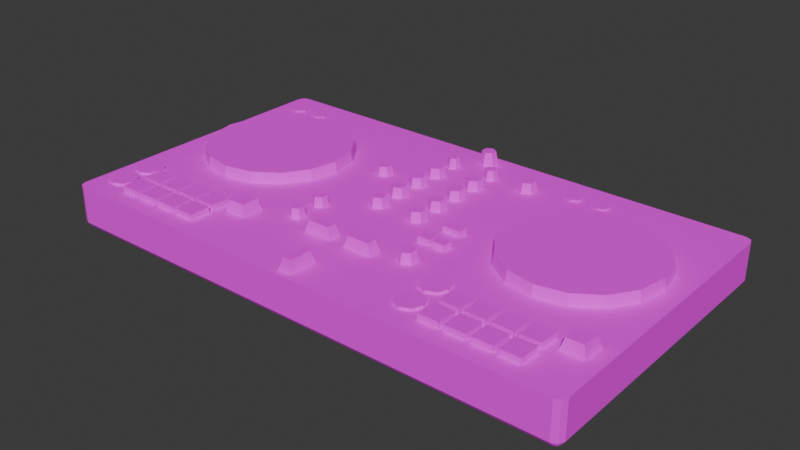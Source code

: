 # Source: FLX4.blend  (saved by Blender 4.5.91; exported with 4.5.12 LTS)
import bpy
from mathutils import Matrix  # noqa: F401  (used for matrix-valued properties, if any)

bpy.ops.wm.read_factory_settings(use_empty=True)
scene = bpy.context.scene
scene.name = 'Scene'

# ---- collections
col_collection = bpy.data.collections.new('Collection'); scene.collection.children.link(col_collection)
col_left = bpy.data.collections.new('Left'); scene.collection.children.link(col_left)
col_right = bpy.data.collections.new('Right'); scene.collection.children.link(col_right)

# ---- images (referenced by path relative to the original .blend; pixels are not part of the script)
import os
ASSET_DIR = os.environ.get("B2B_ASSET_DIR", "")  # directory of the original .blend (textures are referenced by path, not embedded)
HERE = os.path.dirname(os.path.abspath(__file__))  # packed textures are extracted next to this script under _unpacked/

def load_image(name, relpath, width, height, colorspace="sRGB"):
    """Load a texture the original file referenced (path relative to the .blend, or extracted next to this script)."""
    p = next((c for c in (os.path.join(HERE, relpath), os.path.join(ASSET_DIR, relpath)) if relpath and os.path.exists(c)), "")
    if p:
        img = bpy.data.images.load(p, check_existing=True)
        img.name = name
    else:  # same state as the original file: an image datablock whose file is absent (Cycles renders it pink)
        img = bpy.data.images.new(name, width, height)
        img.source = "FILE"
        img.filepath = "//" + (relpath or name)
    img.colorspace_settings.name = colorspace
    return img
img_t_flx4_top_png = load_image('T_FLX4_Top.png', 'Textures/T_FLX4_Top.png', 1024, 1024, 'sRGB')
img_t_flx4_rear_png = load_image('T_FLX4_Rear.png', 'Textures/T_FLX4_Rear.png', 1024, 1024, 'sRGB')
img_t_flx4_front_png = load_image('T_FLX4_Front.png', 'Textures/T_FLX4_Front.png', 1024, 1024, 'sRGB')

# ---- materials (node trees are filled in below, after node groups)
mat_top = bpy.data.materials.new('Top')
mat_rear = bpy.data.materials.new('Rear')
mat_front = bpy.data.materials.new('Front')

# ---- material node trees
mat_top.use_nodes = True; mat_top.node_tree.nodes.clear()
_N = mat_top.node_tree.nodes; _L = mat_top.node_tree.links
n0 = _N.new('ShaderNodeOutputMaterial'); n0.name = 'Material Output'; n0.location = (200, 100)
n1 = _N.new('ShaderNodeBsdfPrincipled'); n1.name = 'Principled BSDF'; n1.location = (-200, 100)
n1.inputs[2].default_value = 0.8
n2 = _N.new('ShaderNodeTexImage'); n2.name = 'Image Texture'; n2.location = (-490, 80)
n2.image = img_t_flx4_top_png
_L.new(n1.outputs[0], n0.inputs[0])
_L.new(n2.outputs[0], n1.inputs[0])
n0.is_active_output = True
mat_rear.use_nodes = True; mat_rear.node_tree.nodes.clear()
_N = mat_rear.node_tree.nodes; _L = mat_rear.node_tree.links
n0 = _N.new('ShaderNodeBsdfPrincipled'); n0.name = 'Principled BSDF'; n0.location = (-200, 100)
n0.inputs[2].default_value = 0.8
n1 = _N.new('ShaderNodeOutputMaterial'); n1.name = 'Material Output'; n1.location = (200, 100)
n2 = _N.new('ShaderNodeTexImage'); n2.name = 'Image Texture'; n2.location = (-490, 80)
n2.image = img_t_flx4_rear_png
_L.new(n0.outputs[0], n1.inputs[0])
_L.new(n2.outputs[0], n0.inputs[0])
n1.is_active_output = True
mat_front.use_nodes = True; mat_front.node_tree.nodes.clear()
_N = mat_front.node_tree.nodes; _L = mat_front.node_tree.links
n0 = _N.new('ShaderNodeBsdfPrincipled'); n0.name = 'Principled BSDF'; n0.location = (-200, 100)
n0.inputs[2].default_value = 0.8
n1 = _N.new('ShaderNodeOutputMaterial'); n1.name = 'Material Output'; n1.location = (200, 100)
n2 = _N.new('ShaderNodeTexImage'); n2.name = 'Image Texture'; n2.location = (-490, 80)
n2.image = img_t_flx4_front_png
_L.new(n0.outputs[0], n1.inputs[0])
_L.new(n2.outputs[0], n0.inputs[0])
n1.is_active_output = True

# ---- world
world_world = bpy.data.worlds.new('World'); scene.world = world_world
world_world.use_nodes = True; world_world.node_tree.nodes.clear()
_N = world_world.node_tree.nodes; _L = world_world.node_tree.links
n0 = _N.new('ShaderNodeOutputWorld'); n0.name = 'World Output'; n0.location = (200, 100)
n1 = _N.new('ShaderNodeBackground'); n1.name = 'Background'; n1.location = (-200, 100)
n1.inputs[0].default_value = (0.05088, 0.05088, 0.05088, 1.0)
_L.new(n1.outputs[0], n0.inputs[0])
n0.is_active_output = True
world_world.color = (0.05088, 0.05088, 0.05088)
world_world.sun_shadow_jitter_overblur = 0.0

# ---- meshes
me_chassis = bpy.data.meshes.new('Chassis')
me_chassis.from_pydata([(0.2658, 0.007, 0.0), (0.2658, 0.0, 0.007), (0.2728, 0.007, 0.007), (0.2658, 0.00205, 0.00205), (0.2698, 0.002959, 0.002959), (0.2707, 0.00205, 0.007), (0.2707, 0.007, 0.00205), (0.2728, 0.007, 0.0592), (0.2658, 0.0, 0.0592), (0.2707, 0.00205, 0.0592), (0.2658, 0.475, 0.0), (0.2728, 0.475, 0.007), (0.2658, 0.482, 0.007), (0.2707, 0.475, 0.00205), (0.2698, 0.479, 0.002959), (0.2707, 0.4799, 0.007), (0.2658, 0.4799, 0.00205), (0.2658, 0.482, 0.0592), (0.2728, 0.475, 0.0592), (0.2707, 0.4799, 0.0592), (0.007, 0.007, 0.0), (0.0, 0.007, 0.007), (0.007, 0.0, 0.007), (0.00205, 0.007, 0.00205), (0.002959, 0.002959, 0.002959), (0.00205, 0.00205, 0.007), (0.007, 0.00205, 0.00205), (0.007, 0.0, 0.0592), (0.0, 0.007, 0.0592), (0.00205, 0.00205, 0.0592), (0.007, 0.475, 0.0), (0.007, 0.482, 0.007), (0.0, 0.475, 0.007), (0.007, 0.4799, 0.00205), (0.002959, 0.479, 0.002959), (0.00205, 0.4799, 0.007), (0.00205, 0.475, 0.00205), (0.0, 0.475, 0.0592), (0.007, 0.482, 0.0592), (0.00205, 0.4799, 0.0592)], [], [(0, 3, 4, 6), (1, 5, 4, 3), (2, 6, 4, 5), (10, 13, 14, 16), (11, 15, 14, 13), (12, 16, 14, 15), (20, 23, 24, 26), (21, 25, 24, 23), (22, 26, 24, 25), (30, 33, 34, 36), (31, 35, 34, 33), (32, 36, 34, 35), (10, 0, 6, 13), (13, 6, 2, 11), (1, 8, 9, 5), (5, 9, 7, 2), (17, 12, 15, 19), (19, 15, 11, 18), (30, 10, 16, 33), (33, 16, 12, 31), (37, 32, 35, 39), (39, 35, 31, 38), (20, 30, 36, 23), (23, 36, 32, 21), (27, 22, 25, 29), (29, 25, 21, 28), (0, 20, 26, 3), (3, 26, 22, 1), (10, 30, 20, 0), (2, 7, 18, 11), (22, 27, 8, 1), (37, 39, 38, 17, 19, 18, 7, 9, 8, 27, 29, 28), (12, 17, 38, 31), (32, 37, 28, 21)])
me_chassis.polygons.foreach_set('material_index', [2, 2, 2, 2, 2, 2, 2, 1, 2, 2, 2, 1, 2, 2, 2, 2, 2, 2, 2, 2, 1, 2, 2, 1, 2, 1, 2, 2, 2, 2, 2, 0, 2, 1])
_uv = me_chassis.uv_layers.new(name='UVMap')
_uv.uv.foreach_set('vector', [0.4776, 0.4463, 0.4762, 0.4463, 0.4762, 0.4452, 0.4776, 0.4444, 0.5202, 0.4463, 0.5202, 0.4444, 0.5194, 0.4444, 0.5188, 0.4463, 0.05822, 0.4397, 0.05822, 0.428, 0.05059, 0.428, 0.045, 0.4397, 0.572, 0.4463, 0.572, 0.4444, 0.5728, 0.4444, 0.5734, 0.4463, 0.9418, 0.4397, 0.955, 0.4397, 0.955, 0.4329, 0.9418, 0.428, 0.5202, 0.4463, 0.5188, 0.4463, 0.5188, 0.4452, 0.5202, 0.4444, 0.4776, 0.5175, 0.4776, 0.5194, 0.4768, 0.5194, 0.4762, 0.5175, 0.9418, 0.4398, 0.955, 0.4398, 0.955, 0.4331, 0.9418, 0.4281, 0.5202, 0.5175, 0.5188, 0.5175, 0.5188, 0.5186, 0.5202, 0.5194, 0.572, 0.5175, 0.5734, 0.5175, 0.5734, 0.5186, 0.572, 0.5194, 0.5202, 0.5175, 0.5202, 0.5194, 0.5194, 0.5194, 0.5188, 0.5175, 0.05822, 0.4397, 0.05822, 0.4279, 0.05059, 0.4279, 0.045, 0.4397, 0.572, 0.4463, 0.4776, 0.4463, 0.4776, 0.4444, 0.572, 0.4444, 0.9418, 0.428, 0.05822, 0.428, 0.05822, 0.4397, 0.9418, 0.4397, 0.5202, 0.4463, 0.5308, 0.4463, 0.5308, 0.4444, 0.5202, 0.4444, 0.045, 0.4397, 0.045, 0.527, 0.05822, 0.527, 0.05822, 0.4397, 0.5308, 0.4463, 0.5202, 0.4463, 0.5202, 0.4444, 0.5308, 0.4444, 0.955, 0.527, 0.955, 0.4397, 0.9418, 0.4397, 0.9418, 0.527, 0.572, 0.5175, 0.572, 0.4463, 0.5734, 0.4463, 0.5734, 0.5175, 0.5188, 0.5175, 0.5188, 0.4463, 0.5202, 0.4463, 0.5202, 0.5175, 0.05822, 0.5274, 0.05822, 0.4397, 0.045, 0.4397, 0.045, 0.5274, 0.5308, 0.5194, 0.5202, 0.5194, 0.5202, 0.5175, 0.5308, 0.5175, 0.4776, 0.5175, 0.572, 0.5175, 0.572, 0.5194, 0.4776, 0.5194, 0.9418, 0.4257, 0.05822, 0.4255, 0.05822, 0.4373, 0.9418, 0.4374, 0.5308, 0.5175, 0.5202, 0.5175, 0.5202, 0.5194, 0.5308, 0.5194, 0.955, 0.5276, 0.955, 0.4398, 0.9418, 0.4398, 0.9418, 0.5276, 0.4776, 0.4463, 0.4776, 0.5175, 0.4762, 0.5175, 0.4762, 0.4463, 0.5188, 0.4463, 0.5188, 0.5175, 0.5202, 0.5175, 0.5202, 0.4463, 0.5743, 0.4448, 0.5743, 0.5244, 0.4686, 0.5244, 0.4686, 0.4448, 0.05822, 0.4397, 0.05822, 0.527, 0.9418, 0.527, 0.9418, 0.4397, 0.7208, 0.5214, 0.7208, 0.4454, 0.444, 0.4454, 0.444, 0.5214, 0.9418, 0.836, 0.9511, 0.8308, 0.955, 0.8184, 0.955, 0.1676, 0.9511, 0.1552, 0.9418, 0.15, 0.0592, 0.15, 0.04987, 0.1552, 0.046, 0.1676, 0.046, 0.8184, 0.04987, 0.8308, 0.0592, 0.836, 0.4421, 0.4463, 0.7206, 0.4463, 0.7206, 0.5213, 0.4421, 0.5213, 0.05822, 0.4324, 0.05822, 0.5274, 0.9418, 0.5276, 0.9418, 0.4326])
me_chassis.materials.append(mat_top)
me_chassis.materials.append(mat_rear)
me_chassis.materials.append(mat_front)
me_chassis.update()
me_knob = bpy.data.meshes.new('Knob')
me_knob.from_pydata([(2.179e-09, 0.008024, -0.005), (-2.538e-09, 0.005808, 0.005), (0.006949, 0.004012, -0.005), (0.00503, 0.002904, 0.005), (0.006949, -0.004012, -0.005), (0.00503, -0.002904, 0.005), (2.179e-09, -0.008024, -0.005), (-2.538e-09, -0.005808, 0.005), (-0.006949, -0.004012, -0.005), (-0.00503, -0.002904, 0.005), (-0.006949, 0.004012, -0.005), (-0.00503, 0.002904, 0.005)], [], [(0, 1, 3, 2), (2, 3, 5, 4), (4, 5, 7, 6), (6, 7, 9, 8), (3, 1, 11, 9, 7, 5), (8, 9, 11, 10), (10, 11, 1, 0), (0, 2, 4, 6, 8, 10)])
_uv = me_knob.uv_layers.new(name='UVMap')
_uv.uv.foreach_set('vector', [0.3951, 0.1552, 0.3951, 0.2354, 0.4308, 0.2354, 0.4308, 0.1552, 0.4157, 0.1552, 0.4157, 0.2354, 0.3745, 0.2354, 0.3745, 0.1552, 0.4308, 0.1552, 0.4308, 0.2354, 0.3951, 0.2354, 0.3951, 0.1552, 0.3951, 0.1552, 0.3951, 0.2354, 0.3594, 0.2354, 0.3594, 0.1552, 0.4763, 0.5615, 0.4624, 0.5724, 0.4484, 0.5615, 0.4484, 0.5395, 0.4624, 0.5286, 0.4763, 0.5395, 0.3745, 0.1552, 0.3745, 0.2354, 0.4157, 0.2354, 0.4157, 0.1552, 0.3594, 0.1552, 0.3594, 0.2354, 0.3951, 0.2354, 0.3951, 0.1552, 0.5, 1.0, 0.818, 0.75, 0.818, 0.25, 0.5, 0.0, 0.182, 0.25, 0.182, 0.75])
me_knob.materials.append(mat_top)
me_knob.update()
me_slider = bpy.data.meshes.new('Slider')
me_slider.from_pydata([(-0.01951, -0.006129, -0.005925), (-0.01354, -0.004253, 0.005925), (-0.01951, 0.006129, -0.005925), (-0.01354, 0.004253, 0.005925), (0.01951, -0.006129, -0.005925), (0.01354, -0.004253, 0.005925), (0.01951, 0.006129, -0.005925), (0.01354, 0.004253, 0.005925)], [], [(0, 1, 3, 2), (2, 3, 7, 6), (6, 7, 5, 4), (4, 5, 1, 0), (2, 6, 4, 0), (7, 3, 1, 5)])
_uv = me_slider.uv_layers.new(name='UVMap')
_uv.uv.foreach_set('vector', [0.4878, 0.2771, 0.5136, 0.2771, 0.5136, 0.3029, 0.4878, 0.3029, 0.4878, 0.3029, 0.5136, 0.3029, 0.5136, 0.3287, 0.4878, 0.3287, 0.4878, 0.3287, 0.5136, 0.3287, 0.5136, 0.3545, 0.4878, 0.3545, 0.4878, 0.3545, 0.5136, 0.3545, 0.5136, 0.3804, 0.4878, 0.3804, 0.125, 0.5, 0.375, 0.5, 0.375, 0.75, 0.125, 0.75, 0.4432, 0.3083, 0.4815, 0.3083, 0.4815, 0.3304, 0.4432, 0.3304])
me_slider.materials.append(mat_top)
me_slider.update()
me_arrow_button = bpy.data.meshes.new('Arrow Button')
me_arrow_button.from_pydata([(-0.01, -0.01, -0.01), (-0.01, -0.01, 0.01), (-0.01, 0.01, -0.01), (-0.01, 0.01, 0.01), (0.01, -0.01, -0.01), (0.01, -0.01, 0.01), (0.01, 0.01, -0.01), (0.01, 0.01, 0.01)], [], [(0, 1, 3, 2), (2, 3, 7, 6), (6, 7, 5, 4), (4, 5, 1, 0), (2, 6, 4, 0), (7, 3, 1, 5)])
_uv = me_arrow_button.uv_layers.new(name='UVMap')
_uv.uv.foreach_set('vector', [0.1328, 0.0, 0.1328, 1.0, 0.8672, 1.0, 0.8672, 0.0, 0.1328, 0.0, 0.1328, 1.0, 0.8672, 1.0, 0.8672, 0.0, 0.8672, 0.0, 0.8672, 1.0, 0.1328, 1.0, 0.1328, 0.0, 0.8672, 0.0, 0.8672, 1.0, 0.1328, 1.0, 0.1328, 0.0, 0.1328, 1.0, 0.8672, 1.0, 0.8672, 0.0, 0.1328, 0.0, 0.6046, 0.4331, 0.5834, 0.4331, 0.5834, 0.4133, 0.6046, 0.4133])
me_arrow_button.materials.append(mat_top)
me_arrow_button.update()
me_arrow_button_002 = bpy.data.meshes.new('Arrow Button.002')
me_arrow_button_002.from_pydata([(-0.01, -0.01, -0.01), (-0.01, -0.01, 0.01), (-0.01, 0.01, -0.01), (-0.01, 0.01, 0.01), (0.01, -0.01, -0.01), (0.01, -0.01, 0.01), (0.01, 0.01, -0.01), (0.01, 0.01, 0.01)], [], [(0, 1, 3, 2), (2, 3, 7, 6), (6, 7, 5, 4), (4, 5, 1, 0), (2, 6, 4, 0), (7, 3, 1, 5)])
_uv = me_arrow_button_002.uv_layers.new(name='UVMap')
_uv.uv.foreach_set('vector', [0.1328, 0.0, 0.1328, 1.0, 0.8672, 1.0, 0.8672, 0.0, 0.1328, 0.0, 0.1328, 1.0, 0.8672, 1.0, 0.8672, 0.0, 0.8672, 0.0, 0.8672, 1.0, 0.1328, 1.0, 0.1328, 0.0, 0.8672, 0.0, 0.8672, 1.0, 0.1328, 1.0, 0.1328, 0.0, 0.1328, 1.0, 0.8672, 1.0, 0.8672, 0.0, 0.1328, 0.0, 0.6046, 0.4331, 0.5834, 0.4331, 0.5834, 0.4133, 0.6046, 0.4133])
me_arrow_button_002.materials.append(mat_top)
me_arrow_button_002.update()
me_disc = bpy.data.meshes.new('Disc')
me_disc.from_pydata([(0.0, 0.1, -0.005), (-2.91e-11, 0.0975, 0.01015), (0.03827, 0.09239, -0.005), (0.03731, 0.09008, 0.01015), (0.07071, 0.07071, -0.005), (0.06894, 0.06894, 0.01015), (0.09239, 0.03827, -0.005), (0.09008, 0.03731, 0.01015), (0.1, 0.0, -0.005), (0.0975, -2.328e-11, 0.01015), (0.09239, -0.03827, -0.005), (0.09008, -0.03731, 0.01015), (0.07071, -0.07071, -0.005), (0.06894, -0.06894, 0.01015), (0.03827, -0.09239, -0.005), (0.03731, -0.09008, 0.01015), (0.0, -0.1, -0.005), (-2.91e-11, -0.0975, 0.01015), (-0.03827, -0.09239, -0.005), (-0.03731, -0.09008, 0.01015), (-0.07071, -0.07071, -0.005), (-0.06894, -0.06894, 0.01015), (-0.09239, -0.03827, -0.005), (-0.09008, -0.03731, 0.01015), (-0.1, 0.0, -0.005), (-0.0975, -2.328e-11, 0.01015), (-0.09239, 0.03827, -0.005), (-0.09008, 0.03731, 0.01015), (-0.07071, 0.07071, -0.005), (-0.06894, 0.06894, 0.01015), (-0.03827, 0.09239, -0.005), (-0.03731, 0.09008, 0.01015)], [], [(0, 1, 3, 2), (2, 3, 5, 4), (4, 5, 7, 6), (6, 7, 9, 8), (8, 9, 11, 10), (10, 11, 13, 12), (12, 13, 15, 14), (14, 15, 17, 16), (16, 17, 19, 18), (18, 19, 21, 20), (20, 21, 23, 22), (22, 23, 25, 24), (24, 25, 27, 26), (26, 27, 29, 28), (3, 1, 31, 29, 27, 25, 23, 21, 19, 17, 15, 13, 11, 9, 7, 5), (28, 29, 31, 30), (30, 31, 1, 0), (0, 2, 4, 6, 8, 10, 12, 14, 16, 18, 20, 22, 24, 26, 28, 30)])
_uv = me_disc.uv_layers.new(name='UVMap')
_uv.uv.foreach_set('vector', [0.3176, 0.5497, 0.3111, 0.5497, 0.2993, 0.4853, 0.3059, 0.4853, 0.3059, 0.4853, 0.2993, 0.4853, 0.267, 0.4258, 0.2735, 0.4258, 0.2895, 0.6547, 0.283, 0.6547, 0.3078, 0.6092, 0.3144, 0.6092, 0.3144, 0.6092, 0.3078, 0.6092, 0.3176, 0.5497, 0.3241, 0.5497, 0.3241, 0.5497, 0.3176, 0.5497, 0.3059, 0.4853, 0.3124, 0.4853, 0.3124, 0.4853, 0.3059, 0.4853, 0.2735, 0.4258, 0.28, 0.4258, 0.2961, 0.6547, 0.2895, 0.6547, 0.3144, 0.6092, 0.3209, 0.6092, 0.3209, 0.6092, 0.3144, 0.6092, 0.3241, 0.5497, 0.3307, 0.5497, 0.3307, 0.5497, 0.3241, 0.5497, 0.3124, 0.4853, 0.3189, 0.4853, 0.3189, 0.4853, 0.3124, 0.4853, 0.28, 0.4258, 0.2866, 0.4258, 0.3026, 0.6547, 0.2961, 0.6547, 0.3209, 0.6092, 0.3274, 0.6092, 0.3274, 0.6092, 0.3209, 0.6092, 0.3307, 0.5497, 0.3372, 0.5497, 0.3372, 0.5497, 0.3307, 0.5497, 0.3189, 0.4853, 0.3255, 0.4853, 0.3255, 0.4853, 0.3189, 0.4853, 0.2866, 0.4258, 0.2931, 0.4258, 0.2514, 0.7087, 0.2031, 0.7218, 0.1549, 0.7087, 0.114, 0.6715, 0.08666, 0.6158, 0.07706, 0.5502, 0.08666, 0.4845, 0.114, 0.4288, 0.1549, 0.3916, 0.2031, 0.3785, 0.2514, 0.3916, 0.2923, 0.4288, 0.3196, 0.4845, 0.3292, 0.5502, 0.3196, 0.6158, 0.2923, 0.6715, 0.283, 0.6547, 0.2765, 0.6547, 0.3013, 0.6092, 0.3078, 0.6092, 0.3078, 0.6092, 0.3013, 0.6092, 0.3111, 0.5497, 0.3176, 0.5497, 0.202, 0.7224, 0.2496, 0.7095, 0.2899, 0.6728, 0.3168, 0.6179, 0.3262, 0.5532, 0.3168, 0.4884, 0.2899, 0.4336, 0.2496, 0.3969, 0.202, 0.384, 0.1545, 0.3969, 0.1142, 0.4336, 0.08723, 0.4884, 0.07777, 0.5532, 0.08723, 0.6179, 0.1142, 0.6728, 0.1545, 0.7095])
me_disc.materials.append(mat_top)
me_disc.update()
me_cube = bpy.data.meshes.new('Cube')
me_cube.from_pydata([(-0.01, -0.01, -0.01), (-0.01, -0.01, 0.01), (-0.01, 0.01, -0.01), (-0.01, 0.01, 0.01), (0.01, -0.01, -0.01), (0.01, -0.01, 0.01), (0.01, 0.01, -0.01), (0.01, 0.01, 0.01)], [], [(0, 1, 3, 2), (2, 3, 7, 6), (6, 7, 5, 4), (4, 5, 1, 0), (2, 6, 4, 0), (7, 3, 1, 5)])
_uv = me_cube.uv_layers.new(name='UVMap')
_uv.uv.foreach_set('vector', [0.4205, 0.1976, 0.378, 0.1976, 0.378, 0.1551, 0.4205, 0.1551, 0.378, 0.2401, 0.3355, 0.2401, 0.3355, 0.1976, 0.378, 0.1976, 0.4205, 0.2401, 0.378, 0.2401, 0.378, 0.1976, 0.4205, 0.1976, 0.378, 0.2826, 0.3355, 0.2826, 0.3355, 0.2401, 0.378, 0.2401, 0.6667, 0.6667, 0.6667, 1.0, 0.3333, 1.0, 0.3333, 0.6667, 0.1567, 0.2955, 0.1235, 0.2955, 0.1235, 0.25, 0.1567, 0.25])
me_cube.materials.append(mat_top)
me_cube.update()
me_button_large_alt = bpy.data.meshes.new('Button Large Alt')
me_button_large_alt.from_pydata([(0.0, 0.05, -0.005), (0.0, 0.05, 0.005), (0.03536, 0.03536, -0.005), (0.03536, 0.03536, 0.005), (0.05, 0.0, -0.005), (0.05, 0.0, 0.005), (0.03536, -0.03536, -0.005), (0.03536, -0.03536, 0.005), (0.0, -0.05, -0.005), (0.0, -0.05, 0.005), (-0.03536, -0.03536, -0.005), (-0.03536, -0.03536, 0.005), (-0.05, 0.0, -0.005), (-0.05, 0.0, 0.005), (-0.03536, 0.03536, -0.005), (-0.03536, 0.03536, 0.005)], [], [(0, 1, 3, 2), (2, 3, 5, 4), (4, 5, 7, 6), (6, 7, 9, 8), (8, 9, 11, 10), (10, 11, 13, 12), (3, 1, 15, 13, 11, 9, 7, 5), (12, 13, 15, 14), (14, 15, 1, 0), (0, 2, 4, 6, 8, 10, 12, 14)])
_uv = me_button_large_alt.uv_layers.new(name='UVMap')
_uv.uv.foreach_set('vector', [0.5, 0.45, 0.5, 0.55, 0.8536, 0.55, 0.8536, 0.45, 0.8536, 0.45, 0.8536, 0.55, 0.5, 0.55, 0.5, 0.45, 0.5, 0.45, 0.5, 0.55, 0.1464, 0.55, 0.1464, 0.45, 0.8536, 0.45, 0.8536, 0.55, 0.5, 0.55, 0.5, 0.45, 0.5, 0.45, 0.5, 0.55, 0.1464, 0.55, 0.1464, 0.45, 0.1464, 0.45, 0.1464, 0.55, 0.5, 0.55, 0.5, 0.45, 0.105, 0.3224, 0.08849, 0.3317, 0.07201, 0.3224, 0.06519, 0.3, 0.07201, 0.2775, 0.08849, 0.2682, 0.105, 0.2775, 0.1118, 0.3, 0.5, 0.45, 0.5, 0.55, 0.8536, 0.55, 0.8536, 0.45, 0.1464, 0.45, 0.1464, 0.55, 0.5, 0.55, 0.5, 0.45, 0.5, 1.0, 0.8536, 0.8536, 1.0, 0.5, 0.8536, 0.1464, 0.5, 0.0, 0.1464, 0.1464, 0.0, 0.5, 0.1464, 0.8536])
me_button_large_alt.materials.append(mat_top)
me_button_large_alt.update()
me_button_large = bpy.data.meshes.new('Button Large')
me_button_large.from_pydata([(0.0, 0.05, -0.005), (0.0, 0.05, 0.005), (0.03536, 0.03536, -0.005), (0.03536, 0.03536, 0.005), (0.05, 0.0, -0.005), (0.05, 0.0, 0.005), (0.03536, -0.03536, -0.005), (0.03536, -0.03536, 0.005), (0.0, -0.05, -0.005), (0.0, -0.05, 0.005), (-0.03536, -0.03536, -0.005), (-0.03536, -0.03536, 0.005), (-0.05, 0.0, -0.005), (-0.05, 0.0, 0.005), (-0.03536, 0.03536, -0.005), (-0.03536, 0.03536, 0.005)], [], [(0, 1, 3, 2), (2, 3, 5, 4), (4, 5, 7, 6), (6, 7, 9, 8), (8, 9, 11, 10), (10, 11, 13, 12), (3, 1, 15, 13, 11, 9, 7, 5), (12, 13, 15, 14), (14, 15, 1, 0), (0, 2, 4, 6, 8, 10, 12, 14)])
_uv = me_button_large.uv_layers.new(name='UVMap')
_uv.uv.foreach_set('vector', [0.5, 0.45, 0.5, 0.55, 0.8536, 0.55, 0.8536, 0.45, 0.8536, 0.45, 0.8536, 0.55, 0.5, 0.55, 0.5, 0.45, 0.5, 0.45, 0.5, 0.55, 0.1464, 0.55, 0.1464, 0.45, 0.8536, 0.45, 0.8536, 0.55, 0.5, 0.55, 0.5, 0.45, 0.5, 0.45, 0.5, 0.55, 0.1464, 0.55, 0.1464, 0.45, 0.1464, 0.45, 0.1464, 0.55, 0.5, 0.55, 0.5, 0.45, 0.1047, 0.2507, 0.0884, 0.2599, 0.07206, 0.2507, 0.06529, 0.2284, 0.07206, 0.2062, 0.0884, 0.197, 0.1047, 0.2062, 0.1115, 0.2284, 0.5, 0.45, 0.5, 0.55, 0.8536, 0.55, 0.8536, 0.45, 0.1464, 0.45, 0.1464, 0.55, 0.5, 0.55, 0.5, 0.45, 0.5, 1.0, 0.8536, 0.8536, 1.0, 0.5, 0.8536, 0.1464, 0.5, 0.0, 0.1464, 0.1464, 0.0, 0.5, 0.1464, 0.8536])
me_button_large.materials.append(mat_top)
me_button_large.update()
me_mini_button = bpy.data.meshes.new('Mini Button')
me_mini_button.from_pydata([(0.0, 0.05, -0.005), (0.0, 0.05, 0.005), (0.03536, 0.03536, -0.005), (0.03536, 0.03536, 0.005), (0.05, 0.0, -0.005), (0.05, 0.0, 0.005), (0.03536, -0.03536, -0.005), (0.03536, -0.03536, 0.005), (0.0, -0.05, -0.005), (0.0, -0.05, 0.005), (-0.03536, -0.03536, -0.005), (-0.03536, -0.03536, 0.005), (-0.05, 0.0, -0.005), (-0.05, 0.0, 0.005), (-0.03536, 0.03536, -0.005), (-0.03536, 0.03536, 0.005)], [], [(0, 1, 3, 2), (2, 3, 5, 4), (4, 5, 7, 6), (6, 7, 9, 8), (8, 9, 11, 10), (10, 11, 13, 12), (3, 1, 15, 13, 11, 9, 7, 5), (12, 13, 15, 14), (14, 15, 1, 0), (0, 2, 4, 6, 8, 10, 12, 14)])
_uv = me_mini_button.uv_layers.new(name='UVMap')
_uv.uv.foreach_set('vector', [0.5, 0.45, 0.5, 0.55, 0.8536, 0.55, 0.8536, 0.45, 0.8536, 0.45, 0.8536, 0.55, 0.5, 0.55, 0.5, 0.45, 0.5, 0.45, 0.5, 0.55, 0.1464, 0.55, 0.1464, 0.45, 0.8536, 0.45, 0.8536, 0.55, 0.5, 0.55, 0.5, 0.45, 0.5, 0.45, 0.5, 0.55, 0.1464, 0.55, 0.1464, 0.45, 0.1464, 0.45, 0.1464, 0.55, 0.5, 0.55, 0.5, 0.45, 0.0973, 0.7789, 0.08849, 0.7839, 0.07969, 0.7789, 0.07604, 0.7669, 0.07969, 0.7549, 0.08849, 0.75, 0.0973, 0.7549, 0.101, 0.7669, 0.5, 0.45, 0.5, 0.55, 0.8536, 0.55, 0.8536, 0.45, 0.1464, 0.45, 0.1464, 0.55, 0.5, 0.55, 0.5, 0.45, 0.5, 1.0, 0.8536, 0.8536, 1.0, 0.5, 0.8536, 0.1464, 0.5, 0.0, 0.1464, 0.1464, 0.0, 0.5, 0.1464, 0.8536])
me_mini_button.materials.append(mat_top)
me_mini_button.update()

# ---- objects
ob_flx4_chassis = bpy.data.objects.new('FLX4 Chassis', me_chassis)
ob_microphone_level = bpy.data.objects.new('Microphone Level', me_knob)
ob_headphone_mix = bpy.data.objects.new('Headphone Mix', me_knob)
ob_headphone_gain_volume = bpy.data.objects.new('Headphone Gain Volume', me_knob)
ob_beat_fx_parameter = bpy.data.objects.new('Beat FX Parameter', me_knob)
ob_master_volume = bpy.data.objects.new('Master Volume', me_knob)
ob_crossfade_slider = bpy.data.objects.new('Crossfade Slider', me_slider)
ob_scroll_track_list = bpy.data.objects.new('Scroll track List', me_knob)
ob_select_prev_beat___bpm_auto_mode = bpy.data.objects.new('Select Prev Beat / BPM Auto mode ', me_arrow_button)
ob_select_next_beat___bpm_tap_mode = bpy.data.objects.new('Select Next Beat / BPM tap mode', me_arrow_button)
ob_select_fx = bpy.data.objects.new('Select FX', me_arrow_button_002)
ob_l_low_gain = bpy.data.objects.new('L_Low Gain', me_knob)
ob_l_mid_gain = bpy.data.objects.new('L_Mid Gain', me_knob)
ob_left_spin = bpy.data.objects.new('Left Spin', me_disc)
ob_l_high_gain = bpy.data.objects.new('L_High Gain', me_knob)
ob_l_trim = bpy.data.objects.new('L_Trim', me_knob)
ob_l_sound_colour_fx__smart_cfx = bpy.data.objects.new('L_Sound Colour FX (Smart CFX)', me_knob)
ob_l_channel_fader = bpy.data.objects.new('L_Channel Fader', me_slider)
ob_l_tempo_adjust = bpy.data.objects.new('L_Tempo Adjust', me_slider)
ob_l_pad_1_a = bpy.data.objects.new('L_Pad 1-A', me_cube)
ob_l_pad_2_b = bpy.data.objects.new('L_Pad 2-B', me_cube)
ob_l_pad_3_c = bpy.data.objects.new('L_Pad 3-C', me_cube)
ob_l_pad_4_d = bpy.data.objects.new('L_Pad 4-D', me_cube)
ob_l_pad_5_e = bpy.data.objects.new('L_Pad 5-E', me_cube)
ob_l_pad_6_f = bpy.data.objects.new('L_Pad 6-F', me_cube)
ob_l_pad_7_g = bpy.data.objects.new('L_Pad 7-G', me_cube)
ob_l_pad_8_h = bpy.data.objects.new('L_Pad 8-H', me_cube)
ob_l_cue_left_track = bpy.data.objects.new('L_Cue Left Track', me_button_large_alt)
ob_l_play_left_track = bpy.data.objects.new('L_Play Left Track', me_button_large)
ob_l_loop_input_point = bpy.data.objects.new('L_Loop Input Point', me_mini_button)
ob_l_loop_output_point = bpy.data.objects.new('L_Loop Output Point', me_mini_button)
ob_right_spin = bpy.data.objects.new('Right Spin', me_disc)
ob_r_high_gain = bpy.data.objects.new('R_High Gain', me_knob)
ob_r_low_gain = bpy.data.objects.new('R_Low Gain', me_knob)
ob_r_mid_gain = bpy.data.objects.new('R_Mid Gain', me_knob)
ob_r_sound_colour_fx__smart_cfx = bpy.data.objects.new('R_Sound Colour FX (Smart CFX)', me_knob)
ob_r_trim = bpy.data.objects.new('R_Trim', me_knob)
ob_r_channel_fader = bpy.data.objects.new('R_Channel Fader', me_slider)
ob_r_tempo_adjust = bpy.data.objects.new('R_Tempo Adjust', me_slider)
ob_r_pad_9_a = bpy.data.objects.new('R_Pad 9-A', me_cube)
ob_r_pad_10_b = bpy.data.objects.new('R_Pad 10-B', me_cube)
ob_r_pad_11_c = bpy.data.objects.new('R_Pad 11-C', me_cube)
ob_r_pad_12_d = bpy.data.objects.new('R_Pad 12-D', me_cube)
ob_r_pad_13_e = bpy.data.objects.new('R_Pad 13-E', me_cube)
ob_r_pad_14_f = bpy.data.objects.new('R_Pad 14-F', me_cube)
ob_r_pad_15_g = bpy.data.objects.new('R_Pad 15-G', me_cube)
ob_r_pad_16_h = bpy.data.objects.new('R_Pad 16-H', me_cube)
ob_r_cue_right_track = bpy.data.objects.new('R_Cue Right Track', me_button_large_alt)
ob_r_play_right_track = bpy.data.objects.new('R_Play Right Track', me_button_large)
ob_r_loop_input_point = bpy.data.objects.new('R_Loop Input Point', me_mini_button)
ob_r_loop_output_point = bpy.data.objects.new('R_Loop Output Point', me_mini_button)

# ---- transforms, parenting, visibility, modifiers, constraints
ob_flx4_chassis.location = (0.0, 0.0, 0.0)
ob_flx4_chassis.rotation_euler = (2.107e-08, 1.291e-07, -1.571)
ob_flx4_chassis.scale = (1.0, 1.0, 0.6407)
_vg = ob_flx4_chassis.vertex_groups.new(name='Top')
_vg = ob_flx4_chassis.vertex_groups.new(name='Front')
ob_microphone_level.location = (0.1838, -0.08865, 0.041)
ob_microphone_level.scale = (1.052, 1.052, 1.052)
ob_headphone_mix.location = (0.1836, -0.1691, 0.041)
ob_headphone_mix.scale = (1.008, 1.008, 1.185)
ob_headphone_gain_volume.location = (0.1836, -0.1957, 0.041)
ob_headphone_gain_volume.scale = (1.008, 1.008, 1.185)
ob_beat_fx_parameter.location = (0.2978, -0.1958, 0.041)
ob_beat_fx_parameter.scale = (1.185, 1.185, 1.185)
ob_master_volume.location = (0.2978, -0.03858, 0.041)
ob_master_volume.scale = (1.185, 1.185, 1.185)
ob_crossfade_slider.location = (0.2408, -0.2543, 0.042)
ob_crossfade_slider.rotation_euler = (0.0, -0.0, -1.571)
ob_crossfade_slider.scale = (0.7288, 1.0, 1.0)
ob_scroll_track_list.location = (0.2408, -0.01384, 0.04358)
ob_scroll_track_list.scale = (1.067, 1.067, 1.304)
ob_select_prev_beat___bpm_auto_mode.location = (0.2907, -0.164, 0.04)
ob_select_prev_beat___bpm_auto_mode.scale = (0.5554, 0.4573, 0.3185)
ob_select_next_beat___bpm_tap_mode.location = (0.3051, -0.164, 0.04)
ob_select_next_beat___bpm_tap_mode.rotation_euler = (0.0, -0.0, -3.142)
ob_select_next_beat___bpm_tap_mode.scale = (0.5554, 0.4573, 0.3185)
ob_select_fx.location = (0.2977, -0.1387, 0.04)
ob_select_fx.rotation_euler = (0.0, -0.0, 1.571)
ob_select_fx.scale = (0.4312, 0.8267, 0.3185)
ob_l_low_gain.location = (0.2207, -0.1137, 0.041)
ob_l_low_gain.scale = (1.185, 1.185, 1.185)
ob_l_mid_gain.location = (0.2207, -0.08865, 0.041)
ob_l_mid_gain.scale = (1.185, 1.185, 1.185)
ob_left_spin.location = (0.08312, -0.114, 0.041)
ob_left_spin.scale = (0.6837, 0.6837, 0.6837)
ob_l_high_gain.location = (0.2207, -0.06355, 0.041)
ob_l_high_gain.scale = (1.185, 1.185, 1.185)
ob_l_trim.location = (0.2207, -0.03862, 0.041)
ob_l_trim.scale = (0.851, 0.851, 1.185)
ob_l_sound_colour_fx__smart_cfx.location = (0.2207, -0.1388, 0.041)
ob_l_sound_colour_fx__smart_cfx.scale = (1.185, 1.185, 1.185)
ob_l_channel_fader.location = (0.22, -0.205, 0.042)
ob_l_channel_fader.scale = (0.7288, 1.0, 1.0)
ob_l_tempo_adjust.location = (0.1439, -0.2161, 0.042)
ob_l_tempo_adjust.scale = (0.5471, 1.816, 1.0)
ob_l_pad_1_a.location = (0.04995, -0.2242, 0.04059)
ob_l_pad_1_a.scale = (0.9103, 0.9363, 0.286)
ob_l_pad_2_b.location = (0.0722, -0.2242, 0.04059)
ob_l_pad_2_b.scale = (0.9103, 0.9363, 0.286)
ob_l_pad_3_c.location = (0.09445, -0.2242, 0.04059)
ob_l_pad_3_c.scale = (0.9103, 0.9363, 0.286)
ob_l_pad_4_d.location = (0.1167, -0.2242, 0.04059)
ob_l_pad_4_d.scale = (0.9103, 0.9363, 0.286)
ob_l_pad_5_e.location = (0.04995, -0.2469, 0.04059)
ob_l_pad_5_e.scale = (0.9103, 0.9363, 0.286)
ob_l_pad_6_f.location = (0.0722, -0.2469, 0.04059)
ob_l_pad_6_f.scale = (0.9103, 0.9363, 0.286)
ob_l_pad_7_g.location = (0.09445, -0.2469, 0.04059)
ob_l_pad_7_g.scale = (0.9103, 0.9363, 0.286)
ob_l_pad_8_h.location = (0.1167, -0.2469, 0.04059)
ob_l_pad_8_h.scale = (0.9103, 0.9363, 0.286)
ob_l_cue_left_track.location = (0.0224, -0.2131, 0.03896)
ob_l_cue_left_track.scale = (0.2456, 0.2456, 0.2456)
ob_l_play_left_track.location = (0.0224, -0.2416, 0.03896)
ob_l_play_left_track.scale = (0.2456, 0.2456, 0.2456)
ob_l_loop_input_point.location = (0.02251, -0.02743, 0.03896)
ob_l_loop_input_point.scale = (0.1368, 0.1368, 0.1368)
ob_l_loop_output_point.location = (0.04801, -0.02743, 0.03896)
ob_l_loop_output_point.scale = (0.1368, 0.1368, 0.1368)
ob_right_spin.location = (0.3982, -0.114, 0.041)
ob_right_spin.scale = (0.6837, 0.6837, 0.6837)
ob_r_high_gain.location = (0.2607, -0.06355, 0.041)
ob_r_high_gain.scale = (1.185, 1.185, 1.185)
ob_r_low_gain.location = (0.2607, -0.1137, 0.041)
ob_r_low_gain.scale = (1.185, 1.185, 1.185)
ob_r_mid_gain.location = (0.2607, -0.08865, 0.041)
ob_r_mid_gain.scale = (1.185, 1.185, 1.185)
ob_r_sound_colour_fx__smart_cfx.location = (0.2607, -0.1388, 0.041)
ob_r_sound_colour_fx__smart_cfx.scale = (1.185, 1.185, 1.185)
ob_r_trim.location = (0.2607, -0.03862, 0.041)
ob_r_trim.scale = (0.851, 0.851, 1.185)
ob_r_channel_fader.location = (0.2606, -0.205, 0.042)
ob_r_channel_fader.scale = (0.7288, 1.0, 1.0)
ob_r_tempo_adjust.location = (0.4592, -0.2161, 0.042)
ob_r_tempo_adjust.scale = (0.5471, 1.816, 1.0)
ob_r_pad_9_a.location = (0.3649, -0.2242, 0.04059)
ob_r_pad_9_a.scale = (0.9103, 0.9363, 0.286)
ob_r_pad_10_b.location = (0.3872, -0.2242, 0.04059)
ob_r_pad_10_b.scale = (0.9103, 0.9363, 0.286)
ob_r_pad_11_c.location = (0.4094, -0.2242, 0.04059)
ob_r_pad_11_c.scale = (0.9103, 0.9363, 0.286)
ob_r_pad_12_d.location = (0.4317, -0.2242, 0.04059)
ob_r_pad_12_d.scale = (0.9103, 0.9363, 0.286)
ob_r_pad_13_e.location = (0.3649, -0.2469, 0.04059)
ob_r_pad_13_e.scale = (0.9103, 0.9363, 0.286)
ob_r_pad_14_f.location = (0.3872, -0.2469, 0.04059)
ob_r_pad_14_f.scale = (0.9103, 0.9363, 0.286)
ob_r_pad_15_g.location = (0.4094, -0.2469, 0.04059)
ob_r_pad_15_g.scale = (0.9103, 0.9363, 0.286)
ob_r_pad_16_h.location = (0.4317, -0.2469, 0.04059)
ob_r_pad_16_h.scale = (0.9103, 0.9363, 0.286)
ob_r_cue_right_track.location = (0.3374, -0.2131, 0.03896)
ob_r_cue_right_track.scale = (0.2456, 0.2456, 0.2456)
ob_r_play_right_track.location = (0.3374, -0.2416, 0.03896)
ob_r_play_right_track.scale = (0.2456, 0.2456, 0.2456)
ob_r_loop_input_point.location = (0.3375, -0.02743, 0.03896)
ob_r_loop_input_point.scale = (0.1368, 0.1368, 0.1368)
ob_r_loop_output_point.location = (0.363, -0.02743, 0.03896)
ob_r_loop_output_point.scale = (0.1368, 0.1368, 0.1368)

# ---- collection membership
col_collection.objects.link(ob_flx4_chassis)
col_collection.objects.link(ob_microphone_level)
col_collection.objects.link(ob_headphone_mix)
col_collection.objects.link(ob_headphone_gain_volume)
col_collection.objects.link(ob_beat_fx_parameter)
col_collection.objects.link(ob_master_volume)
col_collection.objects.link(ob_crossfade_slider)
col_collection.objects.link(ob_scroll_track_list)
col_collection.objects.link(ob_select_prev_beat___bpm_auto_mode)
col_collection.objects.link(ob_select_next_beat___bpm_tap_mode)
col_collection.objects.link(ob_select_fx)
col_left.objects.link(ob_l_low_gain)
col_left.objects.link(ob_l_mid_gain)
col_left.objects.link(ob_left_spin)
col_left.objects.link(ob_l_high_gain)
col_left.objects.link(ob_l_trim)
col_left.objects.link(ob_l_sound_colour_fx__smart_cfx)
col_left.objects.link(ob_l_channel_fader)
col_left.objects.link(ob_l_tempo_adjust)
col_left.objects.link(ob_l_pad_1_a)
col_left.objects.link(ob_l_pad_2_b)
col_left.objects.link(ob_l_pad_3_c)
col_left.objects.link(ob_l_pad_4_d)
col_left.objects.link(ob_l_pad_5_e)
col_left.objects.link(ob_l_pad_6_f)
col_left.objects.link(ob_l_pad_7_g)
col_left.objects.link(ob_l_pad_8_h)
col_left.objects.link(ob_l_cue_left_track)
col_left.objects.link(ob_l_play_left_track)
col_left.objects.link(ob_l_loop_input_point)
col_left.objects.link(ob_l_loop_output_point)
col_right.objects.link(ob_right_spin)
col_right.objects.link(ob_r_high_gain)
col_right.objects.link(ob_r_low_gain)
col_right.objects.link(ob_r_mid_gain)
col_right.objects.link(ob_r_sound_colour_fx__smart_cfx)
col_right.objects.link(ob_r_trim)
col_right.objects.link(ob_r_channel_fader)
col_right.objects.link(ob_r_tempo_adjust)
col_right.objects.link(ob_r_pad_9_a)
col_right.objects.link(ob_r_pad_10_b)
col_right.objects.link(ob_r_pad_11_c)
col_right.objects.link(ob_r_pad_12_d)
col_right.objects.link(ob_r_pad_13_e)
col_right.objects.link(ob_r_pad_14_f)
col_right.objects.link(ob_r_pad_15_g)
col_right.objects.link(ob_r_pad_16_h)
col_right.objects.link(ob_r_cue_right_track)
col_right.objects.link(ob_r_play_right_track)
col_right.objects.link(ob_r_loop_input_point)
col_right.objects.link(ob_r_loop_output_point)

# ---- scene / render settings (as saved in the file)
scene.frame_start = 1; scene.frame_end = 250; scene.frame_set(1)
scene.render.engine = 'BLENDER_EEVEE_NEXT'
bpy.context.view_layer.update()

# ---- added for rendering (the .blend has no active camera and no usable light): camera, sun
cam_auto = bpy.data.cameras.new('AutoCamera')
cam_auto.lens = 50.0
cam_auto.sensor_width = 36.0
cam_auto.clip_end = 1000.0
ob_auto_camera = bpy.data.objects.new('AutoCamera', cam_auto)
scene.collection.objects.link(ob_auto_camera)
ob_auto_camera.location = (0.755523, -0.753827, 0.436667)
ob_auto_camera.rotation_euler = (1.09748, -7.21219e-08, 0.694738)
scene.camera = ob_auto_camera
light_auto_sun = bpy.data.lights.new('AutoSun', 'SUN')
light_auto_sun.energy = 3.0
light_auto_sun.angle = 0.0523599
ob_auto_sun = bpy.data.objects.new('AutoSun', light_auto_sun)
scene.collection.objects.link(ob_auto_sun)
ob_auto_sun.rotation_euler = (0.872665, 0.174533, 0.523599)
bpy.context.view_layer.update()
